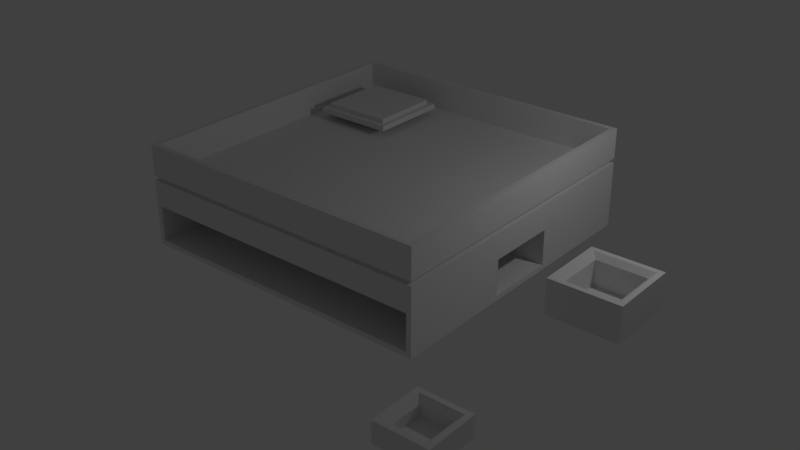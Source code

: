 # Source: puzzle.blend  (saved by Blender 2.78.0; exported with 4.5.12 LTS)
import bpy
from mathutils import Matrix  # noqa: F401  (used for matrix-valued properties, if any)

bpy.ops.wm.read_factory_settings(use_empty=True)
scene = bpy.context.scene
scene.name = 'Scene'

# ---- collections
col_collection_1 = bpy.data.collections.new('Collection 1'); scene.collection.children.link(col_collection_1)
col_collection_2 = bpy.data.collections.new('Collection 2'); scene.collection.children.link(col_collection_2)

# ---- materials (node trees are filled in below, after node groups)
mat_material_001 = bpy.data.materials.new('Material.001')
mat_material_001.alpha_threshold = 0.0
mat_material_001.roughness = 0.5

# ---- material node trees
mat_material_001.use_nodes = True; mat_material_001.node_tree.nodes.clear()
_N = mat_material_001.node_tree.nodes; _L = mat_material_001.node_tree.links
n0 = _N.new('ShaderNodeOutputMaterial'); n0.name = 'Material Output'; n0.location = (300, 300)
n1 = _N.new('ShaderNodeBsdfDiffuse'); n1.name = 'Diffuse BSDF'; n1.location = (10, 300)
_L.new(n1.outputs[0], n0.inputs[0])
n0.is_active_output = True

# ---- world
world_world = bpy.data.worlds.new('World'); scene.world = world_world
world_world.color = (0.05088, 0.05088, 0.05088)
world_world.use_sun_shadow = False
world_world.sun_shadow_jitter_overblur = 0.0
world_world.cycles.sampling_method = 'MANUAL'

# ---- lights
light_point = bpy.data.lights.new('Point', 'POINT')
light_point.transmission_factor = 0.0
light_point.energy = 100.0
light_point.shadow_buffer_clip_start = 0.5
light_point.shadow_soft_size = 0.1
light_point.shadow_maximum_resolution = 0.006
light_point.use_absolute_resolution = True

# ---- meshes
me_cube = bpy.data.meshes.new('Cube')
me_cube.from_pydata([(-1.0, -1.0, -1.0), (-0.8551, -0.8551, 1.414), (-1.0, 1.0, -1.0), (-0.8551, 0.8551, 1.414), (1.0, -1.0, -1.0), (0.8551, -0.8551, 1.414), (1.0, 1.0, -1.0), (0.8551, 0.8551, 1.414), (-0.9865, -0.9865, 1.414), (-0.9865, 0.9865, 1.414), (0.9865, 0.9865, 1.414), (0.9865, -0.9865, 1.414), (-0.8551, -0.8551, 3.532), (-0.8551, 0.8551, 3.532), (0.8551, 0.8551, 3.532), (0.8551, -0.8551, 3.532)], [], [(11, 8, 0, 4), (8, 9, 2, 0), (10, 11, 4, 6), (2, 6, 4, 0), (5, 7, 14, 15), (1, 3, 9, 8), (9, 10, 6, 2), (5, 1, 8, 11, 10, 9, 3, 7), (14, 13, 12, 15), (3, 1, 12, 13), (1, 5, 15, 12), (7, 3, 13, 14)])
_uv = me_cube.uv_layers.new(name='UVMap')
_uv.uv.foreach_set('vector', [0.001754, 6.865e-08, 0.2586, 0.0, 0.2603, 0.3475, 0.0, 0.3475, 0.2621, 6.865e-08, 0.5189, 0.0, 0.5206, 0.3475, 0.2603, 0.3475, 0.2621, 0.3475, 0.5189, 0.3475, 0.5206, 0.695, 0.2603, 0.695, 0.7809, 0.2879, 0.5206, 0.2879, 0.5206, 2.574e-08, 0.7809, 0.0, 0.7432, 0.572, 0.9658, 0.572, 0.9658, 0.877, 0.7432, 0.877, 0.5377, 0.5531, 0.7603, 0.5531, 0.7774, 0.572, 0.5206, 0.572, 0.001754, 0.3475, 0.2586, 0.3475, 0.2603, 0.695, 0.0, 0.695, 0.5377, 0.3069, 0.5377, 0.5531, 0.5206, 0.572, 0.5206, 0.2879, 0.7774, 0.2879, 0.7774, 0.572, 0.7603, 0.5531, 0.7603, 0.3069, 1.0, 0.2879, 1.0, 0.5342, 0.7774, 0.5342, 0.7774, 0.2879, 0.7432, 0.877, 0.5206, 0.877, 0.5206, 0.572, 0.7432, 0.572, 0.2226, 1.0, 2.327e-08, 1.0, 0.0, 0.695, 0.2226, 0.695, 0.4452, 1.0, 0.2226, 1.0, 0.2226, 0.695, 0.4452, 0.695])
me_cube.materials.append(mat_material_001)
me_cube.use_remesh_preserve_volume = False
me_cube.use_remesh_preserve_attributes = False
me_cube.use_mirror_vertex_groups = False
me_cube.update()
me_cube_002 = bpy.data.meshes.new('Cube.002')
me_cube_002.from_pydata([(1.475, -0.7, -0.2), (1.475, -0.7, -0.9), (1.475, 0.7, -0.9), (1.475, 0.7, -0.2), (-3.0, -3.0, -1.0), (-3.0, -3.0, 1.0), (-3.0, 3.0, -1.0), (-3.0, 3.0, 1.0), (3.0, -3.0, -1.0), (3.0, -3.0, 1.0), (3.0, 3.0, -1.0), (3.0, 3.0, 1.0), (-2.9, -2.9, 1.0), (-2.9, 2.9, 1.0), (2.9, -2.9, 1.0), (2.9, 2.9, 1.0), (-2.9, -2.9, 0.4), (-2.9, 2.9, 0.4), (2.9, -2.9, 0.4), (2.9, 2.9, 0.4), (-3.0, -3.0, -0.1), (-2.9, -3.0, -0.2), (2.9, -3.0, -0.2), (2.9, -3.0, -0.9), (-2.9, -3.0, -0.9), (-2.9, -1.0, -0.9), (-2.9, -1.0, -0.2), (2.9, -1.0, -0.2), (2.9, -1.0, -0.9), (3.0, -3.0, -0.1), (3.0, -0.7, -0.31), (3.0, -0.7, -0.2), (3.0, 0.7, -0.9), (3.0, 0.7, -0.2), (3.0, -0.7, -0.9), (-3.0, -3.0, 0.3957), (-3.0, 3.0, 0.3957), (3.0, 3.0, 0.3957), (3.0, -3.0, 0.3957), (-3.0, 3.0, 0.3082), (3.0, 3.0, 0.3082), (3.0, -3.0, 0.3082), (-3.0, -3.0, 0.3082), (2.934, -2.934, 0.3082), (-2.934, -2.934, 0.3957), (2.934, 2.934, 0.3082), (2.934, 2.934, 0.3957), (2.934, -2.934, 0.3957), (-2.934, -2.934, 0.3082), (-2.934, 2.934, 0.3957), (-2.934, 2.934, 0.3082)], [], [(0, 1, 2, 3), (1, 34, 32, 2), (1, 0, 31, 30, 34), (3, 33, 31, 0), (35, 5, 7, 36), (36, 7, 11, 37), (37, 11, 9, 38), (38, 9, 5, 35), (6, 10, 8, 4), (46, 49, 44, 35, 36, 37, 38, 47), (12, 14, 18, 16), (11, 7, 13, 15), (19, 17, 16, 18), (15, 13, 17, 19), (14, 15, 19, 18), (13, 12, 16, 17), (22, 21, 26, 27), (10, 32, 34, 30, 29, 8), (20, 21, 22, 23, 8, 29, 41, 42), (39, 40, 10, 6), (28, 27, 26, 25), (21, 24, 25, 26), (23, 22, 27, 28), (24, 23, 28, 25), (33, 3, 2, 32), (20, 42, 39, 6, 4), (43, 47, 44, 48), (35, 44, 47, 38), (9, 11, 15, 14, 12, 13, 7, 5), (45, 46, 47, 43), (40, 41, 29, 30, 31, 33, 32, 10), (39, 50, 45, 43, 48, 42, 41, 40), (50, 49, 46, 45), (48, 44, 49, 50), (4, 8, 23, 24, 21, 20), (42, 48, 50, 39)])
_uv = me_cube_002.uv_layers.new(name='UVMap')
_uv.uv.foreach_set('vector', [0.4771, 0.7598, 0.5174, 0.7598, 0.5174, 0.8385, 0.4771, 0.8385, 0.4369, 0.7598, 0.4369, 0.6742, 0.5174, 0.6742, 0.5174, 0.7598, 0.4771, 0.8455, 0.4369, 0.8455, 0.4369, 0.7598, 0.4432, 0.7598, 0.4771, 0.7598, 0.5174, 0.7598, 0.5174, 0.6742, 0.5978, 0.6742, 0.5978, 0.7598, 0.7593, 0.9888, 0.7246, 0.9888, 0.7246, 0.6517, 0.7593, 0.6517, 0.7593, 0.6517, 0.794, 0.6517, 0.794, 0.9888, 0.7593, 0.9888, 0.9899, 0.6629, 0.9552, 0.6629, 0.9552, 0.3258, 0.9899, 0.3258, 0.6898, 0.6517, 0.7246, 0.6517, 0.7246, 0.9888, 0.6898, 0.9888, 8.223e-08, 0.6742, 0.0, 0.3371, 0.3449, 0.3371, 0.3449, 0.6742, 0.3487, 0.003734, 0.3487, 0.3333, 0.686, 0.3333, 0.6898, 0.3371, 0.3449, 0.3371, 0.3449, 8.037e-08, 0.6898, 0.0, 0.686, 0.003734, 0.4369, 0.6742, 0.4369, 1.0, 0.4024, 1.0, 0.4024, 0.6742, 0.6898, 0.3371, 0.6898, 0.6742, 0.6841, 0.6685, 0.6841, 0.3427, 0.3334, 0.6742, 0.3334, 1.0, 8.223e-08, 1.0, 0.0, 0.6742, 0.3679, 1.0, 0.3679, 0.6742, 0.4024, 0.6742, 0.4024, 1.0, 0.3334, 1.0, 0.3334, 0.6742, 0.3679, 0.6742, 0.3679, 1.0, 0.9552, 0.9888, 0.9552, 0.6629, 0.9897, 0.6629, 0.9897, 0.9888, 0.8048, 0.3258, 0.8048, 0.6517, 0.6898, 0.6517, 0.6898, 0.3258, 0.88, 0.3371, 0.8742, 0.2079, 0.8742, 0.1292, 0.8403, 0.1292, 0.8283, 2.679e-08, 0.88, 0.0, 0.8565, 0.6742, 0.8508, 0.6685, 0.8508, 0.3427, 0.8105, 0.3427, 0.8048, 0.3371, 0.8565, 0.3371, 0.88, 0.3371, 0.88, 0.6742, 0.88, 0.3371, 0.88, 1.339e-08, 0.9552, 0.0, 0.9552, 0.3371, 0.9954, 0.3258, 0.9552, 0.3258, 0.9552, 0.0, 0.9954, 0.0, 0.5978, 0.6742, 0.6381, 0.6742, 0.6381, 0.7865, 0.5978, 0.7865, 0.6783, 0.7865, 0.6381, 0.7865, 0.6381, 0.6742, 0.6783, 0.6742, 0.6898, 0.3258, 0.6898, 4.018e-08, 0.8048, 0.0, 0.8048, 0.3258, 0.845, 0.6742, 0.845, 0.7598, 0.8048, 0.7598, 0.8048, 0.6742, 0.9035, 0.6742, 0.88, 0.6742, 0.88, 0.3371, 0.9552, 0.3371, 0.9552, 0.6742, 0.794, 0.6517, 0.7991, 0.6517, 0.7991, 0.9813, 0.794, 0.9813, 0.6898, 0.3371, 0.686, 0.3333, 0.686, 0.003734, 0.6898, 0.0, 0.3449, 0.3371, 0.6898, 0.3371, 0.6841, 0.3427, 0.3507, 0.3427, 0.3507, 0.6685, 0.6841, 0.6685, 0.6898, 0.6742, 0.3449, 0.6742, 0.995, 0.6555, 0.9899, 0.6555, 0.9899, 0.3258, 0.995, 0.3258, 0.8048, 0.3371, 0.8048, 2.679e-08, 0.8283, 2.679e-08, 0.8403, 0.1292, 0.834, 0.1292, 0.834, 0.2079, 0.8742, 0.2079, 0.88, 0.3371, 0.3449, 0.3371, 0.3411, 0.3333, 0.3411, 0.003734, 0.003821, 0.003734, 0.003821, 0.3333, 8.223e-08, 0.3371, 0.0, 8.037e-08, 0.3449, 0.0, 1.0, 0.6555, 0.995, 0.6555, 0.995, 0.3258, 1.0, 0.3258, 0.8041, 0.9813, 0.7991, 0.9813, 0.7991, 0.6517, 0.8041, 0.6517, 0.8048, 0.6742, 0.8048, 0.3371, 0.8105, 0.3427, 0.8105, 0.6685, 0.8508, 0.6685, 0.8565, 0.6742, 8.223e-08, 0.3371, 0.003821, 0.3333, 0.3411, 0.3333, 0.3449, 0.3371])
me_cube_002.use_remesh_preserve_volume = False
me_cube_002.use_remesh_preserve_attributes = False
me_cube_002.use_mirror_vertex_groups = False
me_cube_002.update()
me_cube_000 = bpy.data.meshes.new('Cube.000')
me_cube_000.from_pydata([(-0.6999, -0.6991, 0.28), (0.7001, -0.6991, 0.28), (0.7001, -0.6991, -0.42), (-0.6999, -0.6991, -0.42), (-0.6999, 0.7009, -0.42), (-0.6999, 0.7009, 0.28), (0.7001, 0.7009, 0.28), (0.7001, 0.7009, -0.42), (0.6001, -0.5991, 0.28), (-0.6002, -0.5991, 0.28), (0.6001, 0.6009, 0.28), (-0.6002, 0.6009, 0.28), (0.4992, -0.498, 0.18), (-0.4994, -0.498, 0.18), (0.4992, 0.4953, 0.18), (-0.4994, 0.4953, 0.18), (0.4992, -0.498, -0.32), (-0.4994, -0.498, -0.32), (0.4992, 0.4953, -0.32), (-0.4994, 0.4953, -0.32)], [], [(1, 8, 9, 0), (7, 4, 5, 6), (0, 5, 4, 3), (2, 7, 6, 1), (3, 4, 7, 2), (3, 2, 1, 0), (10, 14, 12, 8), (11, 10, 8, 1, 6, 5, 0, 9), (15, 13, 17, 19), (11, 15, 14, 10), (9, 13, 15, 11), (8, 12, 13, 9), (16, 18, 19, 17), (13, 12, 16, 17), (12, 14, 18, 16), (14, 15, 19, 18)])
_uv = me_cube_000.uv_layers.new(name='UVMap')
_uv.uv.foreach_set('vector', [3.406e-08, 0.7371, 0.02858, 0.7108, 0.3715, 0.7108, 0.4, 0.7371, 0.8, 0.2629, 0.8, 0.6314, 0.6, 0.6314, 0.6, 0.2629, 0.4, 1.0, 0.4, 0.6314, 0.6, 0.6314, 0.6, 1.0, 0.6, 0.2629, 0.6, 0.6314, 0.4, 0.6314, 0.4, 0.2629, 0.4, 0.3686, 1.022e-07, 0.3686, 0.0, 9.415e-08, 0.4, 0.0, 0.8, 0.6314, 0.8, 0.2629, 1.0, 0.2629, 1.0, 0.6314, 0.02858, 0.3949, 0.05739, 0.4227, 0.05739, 0.6842, 0.02858, 0.7108, 0.3715, 0.3949, 0.02858, 0.3949, 0.02858, 0.7108, 3.406e-08, 0.7371, 0.0, 0.3686, 0.4, 0.3686, 0.4, 0.7371, 0.3715, 0.7108, 0.7429, 0.6314, 0.7429, 0.8929, 0.6, 0.8929, 0.6, 0.6314, 0.3715, 0.3949, 0.3427, 0.4227, 0.05739, 0.4227, 0.02858, 0.3949, 0.3715, 0.7108, 0.3427, 0.6842, 0.3427, 0.4227, 0.3715, 0.3949, 0.02858, 0.7108, 0.05739, 0.6842, 0.3427, 0.6842, 0.3715, 0.7108, 0.4, 3.138e-08, 0.6838, 0.0, 0.6838, 0.2629, 0.4, 0.2629, 0.9695, 0.0, 0.9695, 0.2629, 0.8267, 0.2629, 0.8267, 0.0, 0.7429, 0.8929, 0.7429, 0.6314, 0.8857, 0.6314, 0.8857, 0.8929, 0.8267, 0.0, 0.8267, 0.2629, 0.6838, 0.2629, 0.6838, 2.354e-08])
me_cube_000.use_remesh_preserve_volume = False
me_cube_000.use_remesh_preserve_attributes = False
me_cube_000.use_mirror_vertex_groups = False
me_cube_000.update()
me_cube_004 = bpy.data.meshes.new('Cube.004')
me_cube_004.from_pydata([(-0.804, -2.748, -0.603), (-1.604, -2.748, -0.603), (0.8063, -2.049, -0.603), (1.606, -2.049, -0.603), (-1.604, -2.049, -0.603), (-0.804, -2.049, -0.603), (1.812, -2.299, -0.4), (1.812, -2.299, -0.8), (1.812, -1.296, -0.8), (1.812, -1.296, -0.4), (-2.9, -3.0, -0.2), (2.9, -3.0, -0.2), (2.9, -3.0, -0.9), (-2.9, -3.0, -0.9), (-2.9, -1.0, -0.9), (-2.9, -1.0, -0.2), (2.9, -1.0, -0.2), (2.9, -1.0, -0.9), (2.8, -2.9, -0.2), (-2.8, -2.9, -0.2), (2.8, -1.1, -0.2), (-2.8, -1.1, -0.2), (2.699, -2.799, -0.3), (-2.7, -2.799, -0.3), (2.699, -1.206, -0.3), (-2.7, -1.206, -0.3), (2.9, -2.299, -0.4), (2.9, -1.296, -0.8), (2.9, -1.296, -0.4), (2.9, -2.299, -0.8), (-1.713, -1.266, -0.3), (-1.713, -1.965, -0.3), (-1.713, -1.511, -0.3), (1.687, -1.965, -0.3), (1.687, -1.266, -0.3), (1.687, -1.281, -0.3), (-0.3943, -2.049, -0.3), (-0.3943, -2.748, -0.3), (-0.3943, -2.294, -0.3), (0.4056, -2.748, -0.3), (0.4056, -2.049, -0.3), (0.4056, -2.365, -0.3), (0.8063, -2.049, -0.3), (0.8063, -2.748, -0.3), (0.8063, -2.441, -0.3), (1.606, -2.592, -0.3), (1.606, -2.748, -0.3), (1.606, -2.049, -0.3), (-1.604, -2.049, -0.3), (-1.604, -2.748, -0.3), (-1.604, -2.559, -0.3), (-0.804, -2.748, -0.3), (-0.804, -2.049, -0.3), (-0.804, -2.383, -0.3), (1.606, -2.748, -0.603), (0.8063, -2.748, -0.603), (-0.3943, -2.049, -0.603), (0.4056, -2.049, -0.603), (0.4056, -2.748, -0.603), (-0.3943, -2.748, -0.603), (-1.713, -1.266, -0.603), (1.687, -1.266, -0.603), (1.687, -1.965, -0.603), (-1.713, -1.965, -0.603)], [], [(63, 31, 33, 62), (37, 59, 56, 36, 38), (1, 4, 48, 50, 49), (1, 0, 5, 4), (57, 58, 39, 41, 40), (56, 59, 58, 57), (55, 54, 3, 2), (63, 62, 61, 60), (6, 7, 8, 9), (7, 29, 27, 8), (7, 6, 26, 29), (26, 6, 9, 28), (19, 21, 15, 10, 11, 16, 20, 18), (17, 14, 15, 16), (10, 15, 14, 13), (12, 17, 27, 29, 26, 11), (13, 14, 17, 12), (13, 12, 11, 10), (20, 24, 22, 18), (15, 21, 20, 16), (21, 25, 24, 20), (19, 23, 25, 21), (18, 22, 23, 19), (28, 9, 8, 27), (11, 26, 28, 27, 17, 16), (23, 50, 48, 52, 53, 38, 36, 40, 41, 44, 42, 47, 45, 22, 24, 35, 33, 31, 32, 25), (61, 62, 33, 35, 34), (25, 32, 30, 34, 35, 24), (40, 36, 56, 57), (22, 45, 46, 43, 44, 41, 39, 37, 38, 53, 51, 49, 50, 23), (59, 37, 39, 58), (30, 60, 61, 34), (43, 46, 54, 55), (47, 3, 54, 46, 45), (31, 63, 60, 30, 32), (43, 55, 2, 42, 44), (1, 49, 51, 0), (42, 2, 3, 47), (52, 5, 0, 51, 53), (48, 4, 5, 52)])
me_cube_004.polygons.foreach_set('use_smooth', [1, 1, 1, 1, 1, 1, 1, 1, 0, 0, 0, 0, 0, 0, 0, 0, 0, 0, 0, 0, 0, 0, 0, 0, 0, 0, 1, 0, 1, 0, 1, 1, 1, 1, 1, 1, 1, 1, 1, 1])
_uv = me_cube_004.uv_layers.new(name='UVMap')
_uv.uv.foreach_set('vector', [0.9568, 0.7514, 0.9141, 0.7514, 0.9141, 0.2783, 0.9568, 0.2783, 0.9574, 0.8486, 1.0, 0.8486, 1.0, 0.9458, 0.9574, 0.9458, 0.9574, 0.9119, 0.8026, 0.9028, 0.8026, 1.0, 0.7599, 1.0, 0.7599, 0.9291, 0.7599, 0.9028, 0.3378, 0.8071, 0.3378, 0.9184, 0.2394, 0.9184, 0.2394, 0.8071, 0.9574, 0.8486, 0.9574, 0.7514, 1.0, 0.7514, 1.0, 0.8046, 1.0, 0.8486, 0.3378, 0.8071, 0.4361, 0.8071, 0.4361, 0.9184, 0.3378, 0.9184, 0.2394, 0.8071, 0.2394, 0.9184, 0.1411, 0.9184, 0.1411, 0.8071, 0.7599, 0.4731, 0.7599, 0.0, 0.8583, 0.0, 0.8583, 0.4731, 0.5487, 0.9466, 0.4924, 0.9466, 0.4924, 0.8071, 0.5487, 0.8071, 0.7599, 0.9028, 0.7599, 0.7514, 0.9011, 0.7514, 0.9011, 0.9028, 0.9574, 0.9028, 0.9011, 0.9028, 0.9011, 0.7514, 0.9574, 0.7514, 6.711e-08, 0.9585, 0.0, 0.8071, 0.1411, 0.8071, 0.1411, 0.9585, 0.5489, 0.01386, 0.2955, 0.01386, 0.2815, 3.318e-08, 0.5629, 0.0, 0.5629, 0.8071, 0.2815, 0.8071, 0.2955, 0.7932, 0.5489, 0.7932, 0.6614, 0.0, 0.6614, 0.8071, 0.5629, 0.8071, 0.5629, 0.0, 0.7599, 0.7514, 0.7599, 0.4731, 0.8585, 0.4731, 0.8585, 0.7514, 0.9568, 0.0, 0.9568, 0.2783, 0.9427, 0.2371, 0.9427, 0.09759, 0.8864, 0.09759, 0.8583, 0.0, 0.2815, 0.8071, 1.51e-07, 0.8071, 0.0, 9.953e-08, 0.2815, 0.0, 0.6614, 0.8071, 0.6614, 0.0, 0.7599, 0.0, 0.7599, 0.8071, 0.2955, 0.7932, 0.3104, 0.7791, 0.5346, 0.7791, 0.5489, 0.7932, 0.2815, 3.318e-08, 0.2955, 0.01386, 0.2955, 0.7932, 0.2815, 0.8071, 0.2955, 0.01386, 0.3104, 0.0279, 0.3104, 0.7791, 0.2955, 0.7932, 0.5489, 0.01386, 0.5346, 0.0279, 0.3104, 0.0279, 0.2955, 0.01386, 0.5489, 0.7932, 0.5346, 0.7791, 0.5346, 0.0279, 0.5489, 0.01386, 0.4361, 0.9585, 0.4361, 0.8071, 0.4924, 0.8071, 0.4924, 0.9585, 0.8583, 0.0, 0.8864, 0.09759, 0.8864, 0.2371, 0.9427, 0.2371, 0.9568, 0.2783, 0.8583, 0.2783, 0.5346, 0.0279, 0.5008, 0.1804, 0.4291, 0.1804, 0.4291, 0.2917, 0.4761, 0.2917, 0.4635, 0.3487, 0.4291, 0.3487, 0.4291, 0.46, 0.4736, 0.46, 0.4843, 0.5157, 0.4291, 0.5157, 0.4291, 0.627, 0.5056, 0.627, 0.5346, 0.7791, 0.3104, 0.7791, 0.321, 0.6383, 0.4173, 0.6383, 0.4173, 0.1652, 0.3533, 0.1652, 0.3104, 0.0279, 0.7193, 0.8071, 0.7193, 0.9043, 0.6766, 0.9043, 0.6766, 0.8091, 0.6766, 0.8071, 0.3104, 0.0279, 0.3533, 0.1652, 0.319, 0.1652, 0.319, 0.6383, 0.321, 0.6383, 0.3104, 0.7791, 0.5487, 0.9184, 0.5487, 0.8071, 0.5913, 0.8071, 0.5913, 0.9184, 0.5346, 0.7791, 0.5056, 0.627, 0.5275, 0.627, 0.5275, 0.5157, 0.4843, 0.5157, 0.4736, 0.46, 0.5275, 0.46, 0.5275, 0.3487, 0.4635, 0.3487, 0.4761, 0.2917, 0.5275, 0.2917, 0.5275, 0.1804, 0.5008, 0.1804, 0.5346, 0.0279, 0.8585, 0.4731, 0.9011, 0.4731, 0.9011, 0.5844, 0.8585, 0.5844, 0.9994, 0.4731, 0.9568, 0.4731, 0.9568, 0.0, 0.9994, 1.659e-08, 0.5913, 0.9184, 0.5913, 0.8071, 0.634, 0.8071, 0.634, 0.9184, 0.8026, 0.9028, 0.8452, 0.9028, 0.8452, 1.0, 0.8026, 1.0, 0.8026, 0.9783, 0.8879, 1.0, 0.8452, 1.0, 0.8452, 0.9028, 0.8879, 0.9028, 0.8879, 0.9368, 0.9994, 0.6675, 0.9568, 0.6675, 0.9568, 0.5703, 0.9994, 0.5703, 0.9994, 0.6249, 0.8583, 0.2783, 0.9009, 0.2783, 0.9009, 0.3896, 0.8583, 0.3896, 0.9011, 0.6957, 0.8585, 0.6957, 0.8585, 0.5844, 0.9011, 0.5844, 0.9568, 0.4731, 0.9994, 0.4731, 0.9994, 0.5703, 0.9568, 0.5703, 0.9568, 0.5196, 0.6766, 0.9184, 0.634, 0.9184, 0.634, 0.8071, 0.6766, 0.8071])
me_cube_004.use_remesh_preserve_volume = False
me_cube_004.use_remesh_preserve_attributes = False
me_cube_004.use_mirror_vertex_groups = False
me_cube_004.update()
me_cube_005 = bpy.data.meshes.new('Cube.005')
me_cube_005.from_pydata([(-1.662, -1.96, -0.1686), (-1.696, -2.001, -0.4313), (-1.662, -1.337, -0.1686), (-1.696, -1.303, -0.4313), (-0.9326, -1.96, -0.1686), (-0.8961, -2.001, -0.4313), (-0.9326, -1.337, -0.1686), (-0.8961, -1.303, -0.4313), (-1.696, -2.001, -0.3), (-1.696, -1.303, -0.3), (-0.8961, -1.303, -0.3), (-0.8961, -2.001, -0.3), (-1.671, -1.329, -0.183), (-0.9234, -1.329, -0.183), (-0.9234, -1.971, -0.183), (-1.671, -1.971, -0.183)], [], [(8, 9, 3, 1), (5, 1, 3, 7), (11, 5, 7, 10), (13, 14, 11, 10), (4, 0, 15, 14), (15, 12, 9, 8), (6, 4, 14, 13), (14, 15, 8, 11), (11, 8, 1, 5), (2, 0, 4, 6), (0, 2, 12, 15), (12, 13, 10, 9), (10, 7, 3, 9), (2, 6, 13, 12)])
_uv = me_cube_005.uv_layers.new(name='UVMap')
_uv.uv.foreach_set('vector', [0.08517, 0.5232, 0.08517, 0.9801, 0.0, 0.9801, 0.0, 0.5232, 0.0, 0.5232, 1.599e-07, 0.0, 0.4687, 0.0, 0.4687, 0.5232, 0.9085, 0.9338, 0.8235, 0.9338, 0.8235, 0.4768, 0.9085, 0.4768, 0.989, 0.494, 0.989, 0.9141, 0.9085, 0.9338, 0.9085, 0.4768, 0.4687, 0.9761, 0.4687, 0.4993, 0.4792, 0.4933, 0.4792, 0.9821, 0.1653, 0.5429, 0.1653, 0.963, 0.08517, 0.9801, 0.08517, 0.5232, 1.0, 0.4994, 1.0, 0.907, 0.989, 0.9141, 0.989, 0.494, 0.4792, 0.9821, 0.4792, 0.4933, 0.5595, 0.4768, 0.5595, 1.0, 0.5595, 1.0, 0.5595, 0.4768, 0.647, 0.4768, 0.647, 1.0, 0.8867, 0.4768, 0.4687, 0.4768, 0.4687, 0.0, 0.8867, 1.949e-07, 0.1762, 0.55, 0.1762, 0.9575, 0.1653, 0.963, 0.1653, 0.5429, 0.6577, 0.9836, 0.6577, 0.4947, 0.7381, 0.4768, 0.7381, 1.0, 0.7381, 0.4768, 0.8235, 0.4768, 0.8235, 1.0, 0.7381, 1.0, 0.647, 0.9776, 0.647, 0.5007, 0.6577, 0.4947, 0.6577, 0.9836])
me_cube_005.use_remesh_preserve_volume = False
me_cube_005.use_remesh_preserve_attributes = False
me_cube_005.use_mirror_vertex_groups = False
me_cube_005.update()
me_cube_006 = bpy.data.meshes.new('Cube.006')
me_cube_006.from_pydata([(-1.662, -1.96, -0.1686), (-1.696, -2.001, -0.4313), (-1.662, -1.337, -0.1686), (-1.696, -1.303, -0.4313), (-0.9326, -1.96, -0.1686), (-0.8961, -2.001, -0.4313), (-0.9326, -1.337, -0.1686), (-0.8961, -1.303, -0.4313), (-1.696, -2.001, -0.3), (-1.696, -1.303, -0.3), (-0.8961, -1.303, -0.3), (-0.8961, -2.001, -0.3), (-1.671, -1.329, -0.183), (-0.9234, -1.329, -0.183), (-0.9234, -1.971, -0.183), (-1.671, -1.971, -0.183)], [], [(8, 9, 3, 1), (5, 1, 3, 7), (11, 5, 7, 10), (13, 14, 11, 10), (4, 0, 15, 14), (15, 12, 9, 8), (6, 4, 14, 13), (14, 15, 8, 11), (11, 8, 1, 5), (2, 0, 4, 6), (0, 2, 12, 15), (12, 13, 10, 9), (10, 7, 3, 9), (2, 6, 13, 12)])
_uv = me_cube_006.uv_layers.new(name='UVMap')
_uv.uv.foreach_set('vector', [0.08517, 0.5232, 0.08517, 0.9801, 0.0, 0.9801, 0.0, 0.5232, 0.0, 0.5232, 1.599e-07, 0.0, 0.4687, 0.0, 0.4687, 0.5232, 0.9085, 0.9338, 0.8235, 0.9338, 0.8235, 0.4768, 0.9085, 0.4768, 0.989, 0.494, 0.989, 0.9141, 0.9085, 0.9338, 0.9085, 0.4768, 0.4687, 0.9761, 0.4687, 0.4993, 0.4792, 0.4933, 0.4792, 0.9821, 0.1653, 0.5429, 0.1653, 0.963, 0.08517, 0.9801, 0.08517, 0.5232, 1.0, 0.4994, 1.0, 0.907, 0.989, 0.9141, 0.989, 0.494, 0.4792, 0.9821, 0.4792, 0.4933, 0.5595, 0.4768, 0.5595, 1.0, 0.5595, 1.0, 0.5595, 0.4768, 0.647, 0.4768, 0.647, 1.0, 0.8867, 0.4768, 0.4687, 0.4768, 0.4687, 0.0, 0.8867, 1.949e-07, 0.1762, 0.55, 0.1762, 0.9575, 0.1653, 0.963, 0.1653, 0.5429, 0.6577, 0.9836, 0.6577, 0.4947, 0.7381, 0.4768, 0.7381, 1.0, 0.7381, 0.4768, 0.8235, 0.4768, 0.8235, 1.0, 0.7381, 1.0, 0.647, 0.9776, 0.647, 0.5007, 0.6577, 0.4947, 0.6577, 0.9836])
me_cube_006.use_remesh_preserve_volume = False
me_cube_006.use_remesh_preserve_attributes = False
me_cube_006.use_mirror_vertex_groups = False
me_cube_006.update()
me_cube_007 = bpy.data.meshes.new('Cube.007')
me_cube_007.from_pydata([(-1.662, -1.96, -0.1686), (-1.696, -2.001, -0.4313), (-1.662, -1.337, -0.1686), (-1.696, -1.303, -0.4313), (-0.9326, -1.96, -0.1686), (-0.8961, -2.001, -0.4313), (-0.9326, -1.337, -0.1686), (-0.8961, -1.303, -0.4313), (-1.696, -2.001, -0.3), (-1.696, -1.303, -0.3), (-0.8961, -1.303, -0.3), (-0.8961, -2.001, -0.3), (-1.671, -1.329, -0.183), (-0.9234, -1.329, -0.183), (-0.9234, -1.971, -0.183), (-1.671, -1.971, -0.183)], [], [(8, 9, 3, 1), (5, 1, 3, 7), (11, 5, 7, 10), (13, 14, 11, 10), (4, 0, 15, 14), (15, 12, 9, 8), (6, 4, 14, 13), (14, 15, 8, 11), (11, 8, 1, 5), (2, 0, 4, 6), (0, 2, 12, 15), (12, 13, 10, 9), (10, 7, 3, 9), (2, 6, 13, 12)])
_uv = me_cube_007.uv_layers.new(name='UVMap')
_uv.uv.foreach_set('vector', [0.08517, 0.5232, 0.08517, 0.9801, 0.0, 0.9801, 0.0, 0.5232, 0.0, 0.5232, 1.599e-07, 0.0, 0.4687, 0.0, 0.4687, 0.5232, 0.9085, 0.9338, 0.8235, 0.9338, 0.8235, 0.4768, 0.9085, 0.4768, 0.989, 0.494, 0.989, 0.9141, 0.9085, 0.9338, 0.9085, 0.4768, 0.4687, 0.9761, 0.4687, 0.4993, 0.4792, 0.4933, 0.4792, 0.9821, 0.1653, 0.5429, 0.1653, 0.963, 0.08517, 0.9801, 0.08517, 0.5232, 1.0, 0.4994, 1.0, 0.907, 0.989, 0.9141, 0.989, 0.494, 0.4792, 0.9821, 0.4792, 0.4933, 0.5595, 0.4768, 0.5595, 1.0, 0.5595, 1.0, 0.5595, 0.4768, 0.647, 0.4768, 0.647, 1.0, 0.8867, 0.4768, 0.4687, 0.4768, 0.4687, 0.0, 0.8867, 1.949e-07, 0.1762, 0.55, 0.1762, 0.9575, 0.1653, 0.963, 0.1653, 0.5429, 0.6577, 0.9836, 0.6577, 0.4947, 0.7381, 0.4768, 0.7381, 1.0, 0.7381, 0.4768, 0.8235, 0.4768, 0.8235, 1.0, 0.7381, 1.0, 0.647, 0.9776, 0.647, 0.5007, 0.6577, 0.4947, 0.6577, 0.9836])
me_cube_007.use_remesh_preserve_volume = False
me_cube_007.use_remesh_preserve_attributes = False
me_cube_007.use_mirror_vertex_groups = False
me_cube_007.update()
me_cube_003 = bpy.data.meshes.new('Cube.003')
me_cube_003.from_pydata([(-3.316, 0.01722, 0.2627), (-3.4, 0.0, -2.98e-08), (-3.316, 0.6815, 0.2627), (-3.4, 0.6987, -2.98e-08), (-0.08382, 0.01722, 0.2627), (0.0, 0.0, -2.98e-08), (-0.08382, 0.6815, 0.2627), (0.0, 0.6987, -2.98e-08), (-3.4, 0.0, 0.1314), (-3.4, 0.6987, 0.1314), (0.0, 0.6987, 0.1314), (0.0, 0.0, 0.1314)], [], [(10, 11, 5, 7), (8, 9, 3, 1), (10, 7, 3, 9), (6, 4, 11, 10), (9, 8, 0, 2), (8, 11, 4, 0), (11, 8, 1, 5), (5, 1, 3, 7), (2, 6, 10, 9), (2, 0, 4, 6)])
_uv = me_cube_003.uv_layers.new(name='UVMap')
_uv.uv.foreach_set('vector', [0.9309, 0.2055, 0.9309, 0.411, 0.8727, 0.411, 0.8727, 0.2055, 0.9418, 0.2055, 0.9418, 0.0, 1.0, 0.0, 1.0, 0.2055, 0.8116, 1.0, 0.7511, 1.0, 0.7511, 0.0, 0.8116, 0.0, 1.0, 0.2106, 1.0, 0.4059, 0.9309, 0.411, 0.9309, 0.2055, 0.9418, 0.0, 0.9418, 0.2055, 0.8727, 0.2004, 0.8727, 0.005066, 0.69, 1.0, 0.69, 0.0, 0.7511, 0.02465, 0.7511, 0.9753, 0.69, 0.0, 0.69, 1.0, 0.6295, 1.0, 0.6295, 6.282e-09, 0.3227, 0.0, 0.3227, 1.0, 2.202e-07, 1.0, 0.0, 3.348e-08, 0.8727, 0.02465, 0.8727, 0.9753, 0.8116, 1.0, 0.8116, 0.0, 0.3227, 0.0, 0.6295, 0.0, 0.6295, 0.9507, 0.3227, 0.9507])
me_cube_003.use_remesh_preserve_volume = False
me_cube_003.use_remesh_preserve_attributes = False
me_cube_003.use_mirror_vertex_groups = False
me_cube_003.update()
me_cube_001 = bpy.data.meshes.new('Cube.001')
me_cube_001.from_pydata([(-0.5026, -0.5005, 0.16), (0.5029, -0.5005, 0.16), (0.5029, -0.5005, -0.24), (-0.5026, -0.5005, -0.24), (-0.5026, 0.5023, -0.24), (-0.5026, 0.5023, 0.16), (0.5029, 0.5023, 0.16), (0.5029, 0.5023, -0.24), (0.4028, -0.4005, 0.16), (-0.403, -0.4005, 0.16), (0.4028, 0.4023, 0.16), (-0.403, 0.4023, 0.16), (0.302, -0.2993, 0.06), (-0.3021, -0.2993, 0.06), (0.302, 0.2967, 0.06), (-0.3021, 0.2967, 0.06), (0.302, -0.2993, -0.14), (-0.3021, -0.2993, -0.14), (0.302, 0.2967, -0.14), (-0.3021, 0.2967, -0.14)], [], [(1, 8, 9, 0), (7, 4, 5, 6), (0, 5, 4, 3), (2, 7, 6, 1), (3, 4, 7, 2), (3, 2, 1, 0), (10, 14, 12, 8), (11, 10, 8, 1, 6, 5, 0, 9), (15, 13, 17, 19), (11, 15, 14, 10), (9, 13, 15, 11), (8, 12, 13, 9), (16, 18, 19, 17), (13, 12, 16, 17), (12, 14, 18, 16), (14, 15, 19, 18)])
_uv = me_cube_001.uv_layers.new(name='UVMap')
_uv.uv.foreach_set('vector', [0.4547, 0.4542, 0.4093, 0.409, 0.4093, 0.04501, 0.4547, 0.0, 0.1814, 0.4542, 0.1814, 0.9084, 6.757e-08, 0.9084, 0.0, 0.4542, 0.5441, 0.9072, 0.5441, 0.4542, 0.7255, 0.4542, 0.7255, 0.9072, 0.5441, 0.4542, 0.5441, 0.9072, 0.3627, 0.9072, 0.3627, 0.4542, 0.4547, 1.077e-07, 0.9093, 0.0, 0.9093, 0.4542, 0.4547, 0.4542, 0.1814, 0.9084, 0.1814, 0.4542, 0.3627, 0.4542, 0.3627, 0.9084, 0.04534, 0.409, 0.09322, 0.3635, 0.3635, 0.3635, 0.4093, 0.409, 0.04534, 0.04501, 0.04534, 0.409, 0.4093, 0.409, 0.4547, 0.4542, 1.081e-07, 0.4542, 0.0, 1.077e-07, 0.4547, 0.0, 0.4093, 0.04501, 0.8162, 0.9963, 0.8162, 0.7271, 0.9069, 0.7271, 0.9069, 0.9963, 0.04534, 0.04501, 0.09322, 0.09057, 0.09322, 0.3635, 0.04534, 0.409, 0.4093, 0.04501, 0.3635, 0.09057, 0.09322, 0.09057, 0.04534, 0.04501, 0.4093, 0.409, 0.3635, 0.3635, 0.3635, 0.09057, 0.4093, 0.04501, 0.9957, 0.7271, 0.7255, 0.7271, 0.7255, 0.4542, 0.9957, 0.4542, 0.7255, 1.0, 0.7255, 0.7271, 0.8162, 0.7271, 0.8162, 1.0, 0.9069, 0.9963, 0.9069, 0.7271, 0.9975, 0.7271, 0.9975, 0.9963, 1.0, 0.0, 1.0, 0.2729, 0.9093, 0.2729, 0.9093, 0.0])
me_cube_001.use_remesh_preserve_volume = False
me_cube_001.use_remesh_preserve_attributes = False
me_cube_001.use_mirror_vertex_groups = False
me_cube_001.update()
me_circle_001 = bpy.data.meshes.new('Circle.001')
me_circle_001.from_pydata([(4.843e-08, 1.0, -0.1), (-0.3827, 0.9239, -0.1), (-0.7071, 0.7071, -0.1), (-0.9239, 0.3827, -0.1), (1.0, 5.96e-08, -0.1), (0.9239, 0.3827, -0.1), (0.7071, 0.7071, -0.1), (0.3827, 0.9239, -0.1), (-1.9e-07, -1.0, -0.1), (0.7071, -0.7071, -0.1), (-1.0, 5.96e-08, 0.1), (-1.9e-07, -1.0, 0.1), (-0.9239, -0.3827, -0.1), (-0.3827, -0.9239, -0.1), (-0.7071, -0.7071, -0.1), (0.3827, -0.9239, -0.1), (0.3827, -0.9239, 0.1), (0.7071, -0.7071, 0.1), (0.9239, -0.3827, -0.1), (-1.0, 5.96e-08, -0.1), (-0.3827, -0.9239, 0.1), (-1.04, 0.9293, -0.1), (-1.256, 0.6049, -0.1), (-1.256, 0.6049, 0.1), (-1.04, 0.9293, 0.1), (1.392, 0.07804, -0.1), (1.316, 0.4607, -0.1), (1.316, 0.4607, 0.1), (1.392, 0.07804, 0.1), (0.9293, 1.04, -0.1), (0.6049, 1.256, -0.1), (0.6049, 1.256, 0.1), (0.9293, 1.04, 0.1), (-0.07804, 1.392, -0.1), (-0.4607, 1.316, -0.1), (-0.4607, 1.316, 0.1), (-0.07804, 1.392, 0.1), (1.04, -0.9293, -0.1), (1.256, -0.6049, -0.1), (1.256, -0.6049, 0.1), (1.04, -0.9293, 0.1), (-1.392, -0.07804, -0.1), (-1.316, -0.4607, -0.1), (-1.316, -0.4607, 0.1), (-1.392, -0.07804, 0.1), (-0.9293, -1.04, -0.1), (-0.6049, -1.256, -0.1), (-0.6049, -1.256, 0.1), (-0.9293, -1.04, 0.1), (0.07804, -1.392, -0.1), (0.4607, -1.316, -0.1), (0.4607, -1.316, 0.1), (0.07804, -1.392, 0.1), (-0.3827, 0.9239, 0.1), (4.843e-08, 1.0, 0.1), (-0.7071, 0.7071, 0.1), (-0.9239, 0.3827, 0.1), (-0.9239, -0.3827, 0.1), (-0.7071, -0.7071, 0.1), (0.9239, -0.3827, 0.1), (1.0, 5.96e-08, 0.1), (0.9239, 0.3827, 0.1), (0.7071, 0.7071, 0.1), (0.3827, 0.9239, 0.1), (0.2096, -0.506, -0.1), (0.2096, -0.506, 0.1), (4.843e-08, -0.5476, 0.1), (4.843e-08, -0.5476, -0.1), (0.3872, -0.3872, -0.1), (0.3872, -0.3872, 0.1), (-0.2096, -0.506, 0.1), (-0.2096, -0.506, -0.1), (0.506, -0.2096, -0.1), (0.506, -0.2096, 0.1), (-0.3872, -0.3872, 0.1), (-0.3872, -0.3872, -0.1), (0.5476, -1.788e-07, -0.1), (0.5476, -1.788e-07, 0.1), (-0.506, -0.2096, 0.1), (-0.506, -0.2096, -0.1), (-0.5476, -1.788e-07, 0.1), (-0.5476, -1.788e-07, -0.1), (-0.506, 0.2096, 0.1), (-0.506, 0.2096, -0.1), (0.506, 0.2096, -0.1), (0.506, 0.2096, 0.1), (0.3872, 0.3872, -0.1), (0.3872, 0.3872, 0.1), (-0.3872, 0.3872, 0.1), (-0.3872, 0.3872, -0.1), (-0.2096, 0.506, -0.1), (-0.2096, 0.506, 0.1), (4.843e-08, 0.5476, -0.1), (4.843e-08, 0.5476, 0.1), (0.2096, 0.506, -0.1), (0.2096, 0.506, 0.1)], [], [(15, 9, 17, 16), (3, 19, 10, 56), (18, 4, 60, 59), (12, 14, 58, 57), (5, 6, 62, 61), (13, 8, 11, 20), (7, 0, 54, 63), (1, 2, 55, 53), (7, 30, 29, 6, 5, 26, 25, 4, 76, 84, 86, 94, 92, 90, 89, 83, 81, 19, 3, 22, 21, 2, 1, 34, 33, 0), (56, 23, 22, 3), (21, 22, 23, 24), (2, 21, 24, 55), (25, 26, 27, 28), (63, 54, 36, 35, 53, 55, 24, 23, 56, 10, 80, 82, 88, 91, 93, 95, 87, 85, 77, 60, 28, 27, 61, 62, 32, 31), (61, 27, 26, 5), (4, 25, 28, 60), (29, 30, 31, 32), (63, 31, 30, 7), (6, 29, 32, 62), (33, 34, 35, 36), (53, 35, 34, 1), (0, 33, 36, 54), (37, 38, 39, 40), (19, 81, 79, 75, 71, 67, 64, 68, 72, 76, 4, 18, 38, 37, 9, 15, 50, 49, 8, 13, 46, 45, 14, 12, 42, 41), (59, 39, 38, 18), (9, 37, 40, 17), (41, 42, 43, 44), (57, 43, 42, 12), (60, 77, 73, 69, 65, 66, 70, 74, 78, 80, 10, 44, 43, 57, 58, 48, 47, 20, 11, 52, 51, 16, 17, 40, 39, 59), (19, 41, 44, 10), (45, 46, 47, 48), (20, 47, 46, 13), (14, 45, 48, 58), (49, 50, 51, 52), (16, 51, 50, 15), (8, 49, 52, 11), (93, 92, 90, 91), (95, 94, 92, 93), (70, 71, 67, 66), (85, 84, 86, 87), (74, 75, 71, 70), (66, 67, 64, 65), (65, 64, 68, 69), (78, 79, 75, 74), (91, 90, 89, 88), (80, 81, 79, 78), (88, 89, 83, 82), (73, 72, 76, 77), (77, 76, 84, 85), (82, 83, 81, 80), (69, 68, 72, 73), (87, 86, 94, 95)])
_uv = me_circle_001.uv_layers.new(name='UVMap')
_uv.uv.foreach_set('vector', [0.8919, 0.05237, 0.8919, 0.1191, 0.8379, 0.1191, 0.8379, 0.05237, 0.946, 0.4446, 0.946, 0.5113, 0.8919, 0.5113, 0.8919, 0.4446, 0.7298, 0.1702, 0.7298, 0.1034, 0.7838, 0.1034, 0.7838, 0.1702, 0.7298, 0.4071, 0.7298, 0.3404, 0.7838, 0.3404, 0.7838, 0.4071, 0.7838, 0.5166, 0.7838, 0.4499, 0.8379, 0.4499, 0.8379, 0.5166, 0.946, 0.3778, 0.946, 0.4446, 0.8919, 0.4446, 0.8919, 0.3778, 0.946, 0.5113, 0.946, 0.5781, 0.8919, 0.5781, 0.8919, 0.5113, 0.7298, 0.2369, 0.7298, 0.1702, 0.7838, 0.1702, 0.7838, 0.2369, 0.2148, 0.5961, 0.1734, 0.5276, 0.2708, 0.5, 0.3122, 0.5684, 0.4176, 0.5684, 0.459, 0.5, 0.5564, 0.5276, 0.515, 0.5961, 0.4471, 0.6657, 0.3938, 0.6506, 0.336, 0.6506, 0.2827, 0.6657, 0.2418, 0.6937, 0.2197, 0.7302, 0.2197, 0.7698, 0.2418, 0.8063, 0.2827, 0.8343, 0.2148, 0.9039, 0.1402, 0.8529, 0.04035, 0.8812, 3.221e-08, 0.8145, 0.09986, 0.7861, 0.09986, 0.7139, 0.0, 0.6855, 0.04035, 0.6188, 0.1402, 0.6471, 0.8919, 0.2352, 0.8919, 0.3092, 0.8379, 0.3092, 0.8379, 0.2352, 0.946, 0.1611, 0.946, 0.2334, 0.8919, 0.2334, 0.8919, 0.1611, 0.8919, 0.57, 0.8919, 0.6441, 0.8379, 0.6441, 0.8379, 0.57, 0.7298, 0.05108, 0.7298, 0.0, 0.7838, 0.0, 0.7838, 0.05108, 0.4176, 0.4316, 0.3122, 0.4316, 0.2708, 0.5, 0.1734, 0.4724, 0.2148, 0.4039, 0.1402, 0.3529, 0.04035, 0.3812, 0.0, 0.3145, 0.09986, 0.2861, 0.09986, 0.2139, 0.2197, 0.2302, 0.2197, 0.2698, 0.2418, 0.3063, 0.2827, 0.3343, 0.336, 0.3494, 0.3938, 0.3494, 0.4471, 0.3343, 0.4879, 0.3063, 0.51, 0.2698, 0.6299, 0.2861, 0.7298, 0.3145, 0.6894, 0.3812, 0.5896, 0.3529, 0.515, 0.4039, 0.5564, 0.4724, 0.459, 0.5, 0.8379, 0.5166, 0.8379, 0.569, 0.7838, 0.569, 0.7838, 0.5166, 0.7298, 0.1034, 0.7298, 0.05108, 0.7838, 0.05108, 0.7838, 0.1034, 0.946, 0.2334, 0.946, 0.3056, 0.8919, 0.3056, 0.8919, 0.2334, 0.8379, 0.57, 0.8379, 0.496, 0.8919, 0.496, 0.8919, 0.57, 0.8919, 0.4219, 0.8919, 0.496, 0.8379, 0.496, 0.8379, 0.4219, 0.7298, 0.3404, 0.7298, 0.2893, 0.7838, 0.2893, 0.7838, 0.3404, 0.7838, 0.2369, 0.7838, 0.2893, 0.7298, 0.2893, 0.7298, 0.2369, 0.946, 0.6304, 0.946, 0.6828, 0.8919, 0.6828, 0.8919, 0.6304, 0.8919, 0.1463, 0.8919, 0.07406, 0.946, 0.07406, 0.946, 0.1463, 0.2148, 0.9039, 0.2827, 0.8343, 0.336, 0.8494, 0.3938, 0.8494, 0.4471, 0.8343, 0.4879, 0.8063, 0.51, 0.7698, 0.51, 0.7302, 0.4879, 0.6937, 0.4471, 0.6657, 0.515, 0.5961, 0.5896, 0.6471, 0.6894, 0.6188, 0.7298, 0.6855, 0.6299, 0.7139, 0.6299, 0.7861, 0.7298, 0.8145, 0.6894, 0.8812, 0.5896, 0.8529, 0.515, 0.9039, 0.5564, 0.9724, 0.459, 1.0, 0.4176, 0.9316, 0.3122, 0.9316, 0.2708, 1.0, 0.1734, 0.9724, 0.7298, 0.5846, 0.7298, 0.5106, 0.7838, 0.5106, 0.7838, 0.5846, 0.8379, 0.569, 0.8379, 0.643, 0.7838, 0.643, 0.7838, 0.569, 0.7298, 0.5106, 0.7298, 0.4595, 0.7838, 0.4595, 0.7838, 0.5106, 0.7838, 0.4071, 0.7838, 0.4595, 0.7298, 0.4595, 0.7298, 0.4071, 0.6299, 0.2861, 0.51, 0.2698, 0.51, 0.2302, 0.4879, 0.1937, 0.4471, 0.1657, 0.3938, 0.1506, 0.336, 0.1506, 0.2827, 0.1657, 0.2418, 0.1937, 0.2197, 0.2302, 0.09986, 0.2139, 0.0, 0.1855, 0.04035, 0.1188, 0.1402, 0.1471, 0.2148, 0.09606, 0.1734, 0.02764, 0.2708, 1.104e-07, 0.3122, 0.06842, 0.4176, 0.06842, 0.459, 0.0, 0.5564, 0.02764, 0.515, 0.09606, 0.5896, 0.1471, 0.6894, 0.1188, 0.7298, 0.1855, 0.6299, 0.2139, 0.7838, 0.5846, 0.7838, 0.637, 0.7298, 0.637, 0.7298, 0.5846, 0.8919, 0.3778, 0.8919, 0.3056, 0.946, 0.3056, 0.946, 0.3778, 0.8919, 0.07406, 0.8919, 0.0, 0.946, 0.0, 0.946, 0.07406, 0.8379, 0.2352, 0.8379, 0.1611, 0.8919, 0.1611, 0.8919, 0.2352, 1.0, 0.0, 1.0, 0.05108, 0.946, 0.05108, 0.946, 0.0, 0.8379, 0.05237, 0.8379, 0.0, 0.8919, 2.207e-08, 0.8919, 0.05237, 0.946, 0.5781, 0.946, 0.6304, 0.8919, 0.6304, 0.8919, 0.5781, 0.7838, 0.2813, 0.8379, 0.2813, 0.8379, 0.3092, 0.7838, 0.3092, 0.7838, 0.2447, 0.8379, 0.2447, 0.8379, 0.2813, 0.7838, 0.2813, 0.8379, 0.3458, 0.7838, 0.3458, 0.7838, 0.3092, 0.8379, 0.3092, 0.7838, 0.1686, 0.8379, 0.1686, 0.8379, 0.2052, 0.7838, 0.2052, 0.8379, 0.3853, 0.7838, 0.3853, 0.7838, 0.3458, 0.8379, 0.3458, 0.8379, 0.1686, 0.7838, 0.1686, 0.7838, 0.1406, 0.8379, 0.1406, 0.8379, 0.1406, 0.7838, 0.1406, 0.7838, 0.1041, 0.8379, 0.1041, 0.8379, 0.4219, 0.7838, 0.4219, 0.7838, 0.3853, 0.8379, 0.3853, 0.8919, 0.4219, 0.8379, 0.4219, 0.8379, 0.3853, 0.8919, 0.3853, 0.8379, 0.4499, 0.7838, 0.4499, 0.7838, 0.4219, 0.8379, 0.4219, 0.8919, 0.3853, 0.8379, 0.3853, 0.8379, 0.3458, 0.8919, 0.3458, 0.8379, 0.06452, 0.7838, 0.06452, 0.7838, 0.02797, 0.8379, 0.02797, 0.8379, 0.02797, 0.7838, 0.02797, 0.7838, 0.0, 0.8379, 0.0, 0.8919, 0.3458, 0.8379, 0.3458, 0.8379, 0.3092, 0.8919, 0.3092, 0.8379, 0.1041, 0.7838, 0.1041, 0.7838, 0.06452, 0.8379, 0.06452, 0.7838, 0.2052, 0.8379, 0.2052, 0.8379, 0.2447, 0.7838, 0.2447])
me_circle_001.use_remesh_preserve_volume = False
me_circle_001.use_remesh_preserve_attributes = False
me_circle_001.use_mirror_vertex_groups = False
me_circle_001.update()

# ---- objects
ob_piece = bpy.data.objects.new('Piece', me_cube)
ob_point = bpy.data.objects.new('Point', light_point)
ob_board = bpy.data.objects.new('Board', me_cube_002)
ob_sidetrayloading = bpy.data.objects.new('SideTrayLoading', me_cube_000)
ob_fronttray = bpy.data.objects.new('FrontTray', me_cube_004)
ob_buttonplay = bpy.data.objects.new('ButtonPlay', me_cube_005)
ob_buttonnext = bpy.data.objects.new('ButtonNext', me_cube_006)
ob_buttonnext_001 = bpy.data.objects.new('ButtonNext.001', me_cube_007)
ob_buttonresolve = bpy.data.objects.new('ButtonResolve', me_cube_003)
ob_sidetray = bpy.data.objects.new('SideTray', me_cube_001)
ob_gear = bpy.data.objects.new('Gear', me_circle_001)

# ---- transforms, parenting, visibility, modifiers, constraints
ob_piece.location = (-1.758, 1.774, 0.584)
ob_piece.scale = (0.8122, 0.8122, 0.04061)
ob_piece.color = (1.0, 0.8208, 0.1708, 1.0)
ob_piece.lineart.crease_threshold = 0.0
ob_point.location = (5.702, 1.261, 3.579)
ob_point.lineart.crease_threshold = 0.0
ob_board.location = (0.0, 0.0, 0.0)
ob_board.lineart.crease_threshold = 0.0
ob_sidetrayloading.parent = ob_board
ob_sidetrayloading.location = (4.654, -0.0008945, -0.48)
ob_sidetrayloading.lineart.crease_threshold = 0.0
ob_fronttray.parent = ob_board
ob_fronttray.location = (0.0, -2.855, 0.0)
ob_fronttray.hide_render = True
ob_fronttray.lineart.crease_threshold = 0.0
ob_buttonplay.parent = ob_fronttray
ob_buttonplay.matrix_parent_inverse = Matrix(((1.0, 0.0, 0.0, 0.0), (0.0, 1.0, 0.0, 3.0), (0.0, 0.0, 1.0, 0.0), (0.0, 0.0, 0.0, 1.0)))
ob_buttonplay.location = (0.09211, -3.747, -0.04674)
ob_buttonplay.hide_render = True
ob_buttonplay.lineart.crease_threshold = 0.0
ob_buttonnext.parent = ob_fronttray
ob_buttonnext.matrix_parent_inverse = Matrix(((1.0, 0.0, 0.0, 0.0), (0.0, 1.0, 0.0, 3.0), (0.0, 0.0, 1.0, 0.0), (0.0, 0.0, 0.0, 1.0)))
ob_buttonnext.location = (1.302, -3.747, -0.04674)
ob_buttonnext.hide_render = True
ob_buttonnext.lineart.crease_threshold = 0.0
ob_buttonnext_001.parent = ob_fronttray
ob_buttonnext_001.matrix_parent_inverse = Matrix(((1.0, 0.0, 0.0, 0.0), (0.0, 1.0, 0.0, 3.0), (0.0, 0.0, 1.0, 0.0), (0.0, 0.0, 0.0, 1.0)))
ob_buttonnext_001.location = (2.502, -3.747, -0.04674)
ob_buttonnext_001.hide_render = True
ob_buttonnext_001.lineart.crease_threshold = 0.0
ob_buttonresolve.parent = ob_fronttray
ob_buttonresolve.matrix_parent_inverse = Matrix(((1.0, 0.0, 0.0, 0.0), (0.0, 1.0, 0.0, 3.0), (0.0, 0.0, 1.0, 0.0), (0.0, 0.0, 0.0, 1.0)))
ob_buttonresolve.location = (1.687, -4.965, -0.4781)
ob_buttonresolve.hide_render = True
ob_buttonresolve.lineart.crease_threshold = 0.0
_m = ob_buttonresolve.modifiers.new('Subsurf', 'SUBSURF')
_m.uv_smooth = 'PRESERVE_CORNERS'
_m.quality = 0
_m.levels = 0
_m.render_levels = 0
_m.show_only_control_edges = False
ob_sidetray.parent = ob_fronttray
ob_sidetray.matrix_parent_inverse = Matrix(((1.0, 0.0, 0.0, 0.0), (0.0, 1.0, 0.0, 3.0), (0.0, 0.0, 1.0, 0.0), (0.0, 0.0, 0.0, 1.0)))
ob_sidetray.location = (4.568, -4.798, -0.56)
ob_sidetray.lineart.crease_threshold = 0.0
ob_gear.parent = ob_sidetray
ob_gear.matrix_parent_inverse = Matrix(((1.0, 0.0, 0.0, -4.568), (0.0, 1.0, 0.0, 4.653), (0.0, 0.0, 1.0, 0.56), (0.0, 0.0, 0.0, 1.0)))
ob_gear.location = (4.568, -4.653, -0.56)
ob_gear.scale = (0.2029, 0.203, 0.203)
ob_gear.hide_render = True
ob_gear.lineart.crease_threshold = 0.0

# ---- collection membership
col_collection_1.objects.link(ob_piece)
col_collection_2.objects.link(ob_point)
col_collection_2.objects.link(ob_board)
col_collection_2.objects.link(ob_sidetrayloading)
col_collection_2.objects.link(ob_fronttray)
col_collection_2.objects.link(ob_buttonplay)
col_collection_2.objects.link(ob_buttonnext)
col_collection_2.objects.link(ob_buttonnext_001)
col_collection_2.objects.link(ob_buttonresolve)
col_collection_2.objects.link(ob_sidetray)
col_collection_2.objects.link(ob_gear)

# ---- scene / render settings (as saved in the file)
scene.frame_start = 1; scene.frame_end = 250; scene.frame_set(0)
scene.render.engine = 'CYCLES'
scene.render.resolution_percentage = 50
scene.render.dither_intensity = 0.0
scene.cycles.use_denoising = False
scene.cycles.samples = 128
scene.cycles.sampling_pattern = 'TABULATED_SOBOL'
scene.cycles.light_sampling_threshold = 0.0
scene.cycles.use_adaptive_sampling = False
scene.cycles.use_light_tree = False
scene.cycles.blur_glossy = 0.0
scene.cycles.sample_clamp_indirect = 0.0
scene.view_settings.view_transform = 'Standard'
bpy.context.view_layer.update()

# ---- added for rendering (the .blend has no active camera): camera
cam_auto = bpy.data.cameras.new('AutoCamera')
cam_auto.lens = 50.0
cam_auto.sensor_width = 36.0
cam_auto.clip_end = 1000.0
ob_auto_camera = bpy.data.objects.new('AutoCamera', cam_auto)
scene.collection.objects.link(ob_auto_camera)
ob_auto_camera.location = (12.135, -14.2265, 8.76642)
ob_auto_camera.rotation_euler = (1.09748, -7.21219e-08, 0.694738)
scene.camera = ob_auto_camera
bpy.context.view_layer.update()

